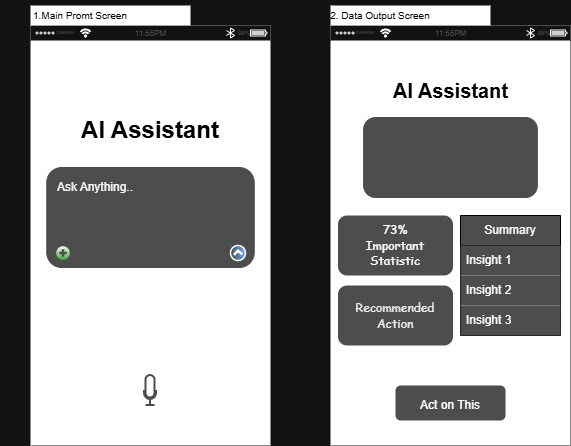

The diagram above was exported from draw.io. Its source (the exported page's mxGraphModel, read from the mxfile embedded in the PNG):
<mxGraphModel dx="868" dy="507" grid="1" gridSize="10" guides="1" tooltips="1" connect="1" arrows="1" fold="1" page="1" pageScale="1" pageWidth="850" pageHeight="1100" math="0" shadow="0">
  <root>
    <mxCell id="0" />
    <mxCell id="1" parent="0" />
    <mxCell id="PSSVj9pH2O8UHw5kp-cJ-8" parent="1" style="verticalLabelPosition=bottom;verticalAlign=top;html=1;shadow=0;dashed=0;strokeWidth=1;shape=mxgraph.ios.iBgFlat;strokeColor=none;fillColor=light-dark(#FFFFFF,#FFFFFF);" value="" vertex="1">
      <mxGeometry height="420" width="240" x="110" y="40" as="geometry" />
    </mxCell>
    <mxCell id="PSSVj9pH2O8UHw5kp-cJ-2" parent="1" style="text;html=1;whiteSpace=wrap;strokeColor=none;fillColor=none;align=center;verticalAlign=middle;rounded=0;" value="&lt;h1&gt;&lt;font style=&quot;color: light-dark(rgb(0, 0, 0), rgb(0, 0, 0));&quot;&gt;AI Assistant&lt;/font&gt;&lt;/h1&gt;" vertex="1">
      <mxGeometry height="30" width="150" x="155" y="130" as="geometry" />
    </mxCell>
    <mxCell id="PSSVj9pH2O8UHw5kp-cJ-3" parent="1" style="rounded=1;whiteSpace=wrap;html=1;fillColor=light-dark(#FFFFFF,#4D4D4D);strokeColor=light-dark(#FFFFFF,#4D4D4D);" value="" vertex="1">
      <mxGeometry height="100" width="207.5" x="126.25" y="182" as="geometry" />
    </mxCell>
    <mxCell id="PSSVj9pH2O8UHw5kp-cJ-4" parent="1" style="text;html=1;whiteSpace=wrap;strokeColor=none;fillColor=none;align=center;verticalAlign=middle;rounded=0;" value="Ask Anything.." vertex="1">
      <mxGeometry height="20" width="80" x="135" y="192" as="geometry" />
    </mxCell>
    <mxCell id="PSSVj9pH2O8UHw5kp-cJ-5" parent="1" style="html=1;verticalLabelPosition=bottom;align=center;labelBackgroundColor=#ffffff;verticalAlign=top;strokeWidth=2;strokeColor=light-dark(#FFFFFF,#4D4D4D);shadow=0;dashed=0;shape=mxgraph.ios7.icons.microphone;fillColor=none;" value="" vertex="1">
      <mxGeometry height="30" width="12" x="224" y="390" as="geometry" />
    </mxCell>
    <mxCell id="PSSVj9pH2O8UHw5kp-cJ-9" parent="1" style="verticalLabelPosition=bottom;verticalAlign=top;html=1;shadow=0;dashed=0;strokeWidth=1;shape=mxgraph.ios.iArrowIcon;fillColor=light-dark(#FFFFFF,#4D4D4D);fillColor2=#135Ec8;strokeColor=default;rotation=-95;gradientColor=none;" value="" vertex="1">
      <mxGeometry height="15" width="15" x="310" y="260" as="geometry" />
    </mxCell>
    <mxCell id="PSSVj9pH2O8UHw5kp-cJ-10" parent="1" style="verticalLabelPosition=bottom;verticalAlign=top;html=1;shadow=0;dashed=0;strokeWidth=1;shape=mxgraph.ios.iAddIcon;fillColor=light-dark(#FFFFFF,#FFFFFF);fillColor2=#1A9917;strokeColor=light-dark(#FFFFFF,#4D4D4D);" value="" vertex="1">
      <mxGeometry height="15" width="15" x="135" y="260" as="geometry" />
    </mxCell>
    <mxCell id="PSSVj9pH2O8UHw5kp-cJ-11" parent="1" style="verticalLabelPosition=bottom;verticalAlign=top;html=1;shadow=0;dashed=0;strokeWidth=1;shape=mxgraph.ios.iBgFlat;strokeColor=none;fillColor=light-dark(#FFFFFF,#FFFFFF);" value="" vertex="1">
      <mxGeometry height="420" width="240" x="410" y="40" as="geometry" />
    </mxCell>
    <mxCell id="PSSVj9pH2O8UHw5kp-cJ-12" parent="1" style="html=1;strokeWidth=1;shadow=0;dashed=0;shape=mxgraph.ios7ui.appBar;fillColor=#ffffff;gradientColor=none;hachureGap=4;pointerEvents=0;fontFamily=Architects Daughter;fontSource=https%3A%2F%2Ffonts.googleapis.com%2Fcss%3Ffamily%3DArchitects%2BDaughter;fontSize=20;" value="" vertex="1">
      <mxGeometry height="15" width="240" x="110" y="40" as="geometry" />
    </mxCell>
    <mxCell id="PSSVj9pH2O8UHw5kp-cJ-13" parent="PSSVj9pH2O8UHw5kp-cJ-12" style="shape=rect;align=left;fontSize=8;spacingLeft=24;fontSize=4;fontColor=#aaaaaa;strokeColor=none;fillColor=none;spacingTop=0;hachureGap=4;pointerEvents=0;fontFamily=Helvetica;html=1;" value="CARRIER" vertex="1">
      <mxGeometry height="13" relative="1" width="50" y="0.5" as="geometry">
        <mxPoint y="-6.5" as="offset" />
      </mxGeometry>
    </mxCell>
    <mxCell id="PSSVj9pH2O8UHw5kp-cJ-14" parent="PSSVj9pH2O8UHw5kp-cJ-12" style="shape=rect;fontSize=8;fontColor=#aaaaaa;strokeColor=none;fillColor=none;spacingTop=0;hachureGap=4;pointerEvents=0;fontFamily=Helvetica;html=1;" value="11:55PM" vertex="1">
      <mxGeometry height="13" relative="1" width="50" x="0.5" y="0.5" as="geometry">
        <mxPoint x="-25" y="-6.5" as="offset" />
      </mxGeometry>
    </mxCell>
    <mxCell id="PSSVj9pH2O8UHw5kp-cJ-15" parent="PSSVj9pH2O8UHw5kp-cJ-12" style="shape=rect;align=right;fontSize=8;spacingRight=19;fontSize=6;fontColor=#aaaaaa;strokeColor=none;fillColor=none;spacingTop=0;hachureGap=4;pointerEvents=0;fontFamily=Helvetica;html=1;" value="98%" vertex="1">
      <mxGeometry height="13" relative="1" width="45" x="1" y="0.5" as="geometry">
        <mxPoint x="-45" y="-6.5" as="offset" />
      </mxGeometry>
    </mxCell>
    <mxCell id="PSSVj9pH2O8UHw5kp-cJ-16" parent="1" style="html=1;strokeWidth=1;shadow=0;dashed=0;shape=mxgraph.ios7ui.appBar;fillColor=#ffffff;gradientColor=none;hachureGap=4;pointerEvents=0;fontFamily=Architects Daughter;fontSource=https%3A%2F%2Ffonts.googleapis.com%2Fcss%3Ffamily%3DArchitects%2BDaughter;fontSize=20;" value="" vertex="1">
      <mxGeometry height="15" width="240" x="410" y="40" as="geometry" />
    </mxCell>
    <mxCell id="PSSVj9pH2O8UHw5kp-cJ-17" parent="PSSVj9pH2O8UHw5kp-cJ-16" style="shape=rect;align=left;fontSize=8;spacingLeft=24;fontSize=4;fontColor=#aaaaaa;strokeColor=none;fillColor=none;spacingTop=0;hachureGap=4;pointerEvents=0;fontFamily=Helvetica;html=1;" value="CARRIER" vertex="1">
      <mxGeometry height="13" relative="1" width="50" y="0.5" as="geometry">
        <mxPoint y="-6.5" as="offset" />
      </mxGeometry>
    </mxCell>
    <mxCell id="PSSVj9pH2O8UHw5kp-cJ-18" parent="PSSVj9pH2O8UHw5kp-cJ-16" style="shape=rect;fontSize=8;fontColor=#aaaaaa;strokeColor=none;fillColor=none;spacingTop=0;hachureGap=4;pointerEvents=0;fontFamily=Helvetica;html=1;" value="11:55PM" vertex="1">
      <mxGeometry height="13" relative="1" width="50" x="0.5" y="0.5" as="geometry">
        <mxPoint x="-25" y="-6.5" as="offset" />
      </mxGeometry>
    </mxCell>
    <mxCell id="PSSVj9pH2O8UHw5kp-cJ-19" parent="PSSVj9pH2O8UHw5kp-cJ-16" style="shape=rect;align=right;fontSize=8;spacingRight=19;fontSize=6;fontColor=#aaaaaa;strokeColor=none;fillColor=none;spacingTop=0;hachureGap=4;pointerEvents=0;fontFamily=Helvetica;html=1;" value="98%" vertex="1">
      <mxGeometry height="13" relative="1" width="45" x="1" y="0.5" as="geometry">
        <mxPoint x="-45" y="-6.5" as="offset" />
      </mxGeometry>
    </mxCell>
    <mxCell id="PSSVj9pH2O8UHw5kp-cJ-26" parent="1" style="text;html=1;whiteSpace=wrap;strokeColor=none;fillColor=none;align=center;verticalAlign=middle;rounded=0;" value="&lt;h1&gt;&lt;font style=&quot;color: light-dark(rgb(0, 0, 0), rgb(0, 0, 0)); font-size: 20px;&quot;&gt;AI Assistant&lt;/font&gt;&lt;/h1&gt;" vertex="1">
      <mxGeometry height="30" width="145" x="457.5" y="90" as="geometry" />
    </mxCell>
    <mxCell id="PSSVj9pH2O8UHw5kp-cJ-29" connectable="0" parent="1" style="group;" value="" vertex="1">
      <mxGeometry height="30" width="190" x="80" y="15" as="geometry" />
    </mxCell>
    <mxCell id="PSSVj9pH2O8UHw5kp-cJ-27" parent="PSSVj9pH2O8UHw5kp-cJ-29" style="rounded=0;whiteSpace=wrap;html=1;fillColor=light-dark(#FFFFFF,#FFFFFF);strokeColor=none;" value="" vertex="1">
      <mxGeometry height="20" width="160" x="30" y="5" as="geometry" />
    </mxCell>
    <mxCell id="PSSVj9pH2O8UHw5kp-cJ-28" parent="PSSVj9pH2O8UHw5kp-cJ-29" style="text;html=1;whiteSpace=wrap;strokeColor=none;fillColor=none;align=center;verticalAlign=middle;rounded=0;" value="&lt;font style=&quot;color: light-dark(rgb(0, 0, 0), rgb(0, 0, 0)); font-size: 10px;&quot;&gt;1.Main Promt Screen&lt;/font&gt;" vertex="1">
      <mxGeometry height="30" width="160" as="geometry" />
    </mxCell>
    <mxCell id="PSSVj9pH2O8UHw5kp-cJ-30" connectable="0" parent="1" style="group;" value="" vertex="1">
      <mxGeometry height="30" width="190" x="380" y="15" as="geometry" />
    </mxCell>
    <mxCell id="PSSVj9pH2O8UHw5kp-cJ-31" parent="PSSVj9pH2O8UHw5kp-cJ-30" style="rounded=0;whiteSpace=wrap;html=1;fillColor=light-dark(#FFFFFF,#FFFFFF);strokeColor=none;" value="" vertex="1">
      <mxGeometry height="20" width="160" x="30" y="5" as="geometry" />
    </mxCell>
    <mxCell id="PSSVj9pH2O8UHw5kp-cJ-32" parent="PSSVj9pH2O8UHw5kp-cJ-30" style="text;html=1;whiteSpace=wrap;strokeColor=none;fillColor=none;align=center;verticalAlign=middle;rounded=0;" value="&lt;font style=&quot;color: light-dark(rgb(0, 0, 0), rgb(0, 0, 0)); font-size: 10px;&quot;&gt;2. Data Output Screen&lt;/font&gt;" vertex="1">
      <mxGeometry height="30" width="160" as="geometry" />
    </mxCell>
    <mxCell id="PSSVj9pH2O8UHw5kp-cJ-34" parent="1" style="rounded=1;whiteSpace=wrap;html=1;fillColor=light-dark(#FFFFFF,#4D4D4D);strokeColor=light-dark(#FFFFFF,#4D4D4D);" value="" vertex="1">
      <mxGeometry height="80" width="173.75" x="443.12" y="132" as="geometry" />
    </mxCell>
    <mxCell id="PSSVj9pH2O8UHw5kp-cJ-38" parent="1" style="swimlane;fontStyle=0;childLayout=stackLayout;horizontal=1;startSize=30;horizontalStack=0;resizeParent=1;resizeParentMax=0;resizeLast=0;collapsible=1;marginBottom=0;whiteSpace=wrap;html=1;fillColor=light-dark(#FFFFFF,#4D4D4D);strokeColor=light-dark(#000000,#000000);" value="&lt;font style=&quot;color: light-dark(rgb(255, 255, 255), rgb(255, 255, 255));&quot;&gt;Summary&lt;/font&gt;" vertex="1">
      <mxGeometry height="120" width="100.04" x="540" y="230" as="geometry" />
    </mxCell>
    <mxCell id="PSSVj9pH2O8UHw5kp-cJ-39" parent="PSSVj9pH2O8UHw5kp-cJ-38" style="text;strokeColor=none;fillColor=light-dark(#FFFFFF,#4D4D4D);align=left;verticalAlign=middle;spacingLeft=4;spacingRight=4;overflow=hidden;points=[[0,0.5],[1,0.5]];portConstraint=eastwest;rotatable=0;whiteSpace=wrap;html=1;" value="&lt;font style=&quot;color: light-dark(rgb(255, 255, 255), rgb(255, 255, 255));&quot;&gt;Insight 1&lt;/font&gt;" vertex="1">
      <mxGeometry height="30" width="100.04" y="30" as="geometry" />
    </mxCell>
    <mxCell id="PSSVj9pH2O8UHw5kp-cJ-40" parent="PSSVj9pH2O8UHw5kp-cJ-38" style="text;strokeColor=none;fillColor=light-dark(#FFFFFF,#4D4D4D);align=left;verticalAlign=middle;spacingLeft=4;spacingRight=4;overflow=hidden;points=[[0,0.5],[1,0.5]];portConstraint=eastwest;rotatable=0;whiteSpace=wrap;html=1;" value="&lt;font style=&quot;color: light-dark(rgb(255, 255, 255), rgb(255, 255, 255));&quot;&gt;Insight 2&lt;/font&gt;" vertex="1">
      <mxGeometry height="30" width="100.04" y="60" as="geometry" />
    </mxCell>
    <mxCell id="PSSVj9pH2O8UHw5kp-cJ-41" parent="PSSVj9pH2O8UHw5kp-cJ-38" style="text;strokeColor=none;fillColor=light-dark(#FFFFFF,#4D4D4D);align=left;verticalAlign=middle;spacingLeft=4;spacingRight=4;overflow=hidden;points=[[0,0.5],[1,0.5]];portConstraint=eastwest;rotatable=0;whiteSpace=wrap;html=1;" value="&lt;font style=&quot;color: light-dark(rgb(255, 255, 255), rgb(255, 255, 255));&quot;&gt;Insight 3&lt;/font&gt;" vertex="1">
      <mxGeometry height="30" width="100.04" y="90" as="geometry" />
    </mxCell>
    <mxCell id="PSSVj9pH2O8UHw5kp-cJ-42" connectable="0" parent="1" style="group;" value="" vertex="1">
      <mxGeometry height="60" width="115" x="417.5" y="210" as="geometry" />
    </mxCell>
    <mxCell id="PSSVj9pH2O8UHw5kp-cJ-48" connectable="0" parent="PSSVj9pH2O8UHw5kp-cJ-42" style="group;" value="" vertex="1">
      <mxGeometry height="60" width="115" y="20" as="geometry" />
    </mxCell>
    <mxCell id="PSSVj9pH2O8UHw5kp-cJ-36" parent="PSSVj9pH2O8UHw5kp-cJ-48" style="rounded=1;whiteSpace=wrap;html=1;fillColor=light-dark(#FFFFFF,#4D4D4D);strokeColor=none;" value="" vertex="1">
      <mxGeometry height="60" width="115" as="geometry" />
    </mxCell>
    <mxCell id="PSSVj9pH2O8UHw5kp-cJ-37" parent="PSSVj9pH2O8UHw5kp-cJ-48" style="text;html=1;whiteSpace=wrap;strokeColor=none;fillColor=none;align=center;verticalAlign=middle;rounded=0;" value="&lt;font style=&quot;color: light-dark(rgb(255, 255, 255), rgb(255, 255, 255));&quot; face=&quot;Comic Sans MS&quot;&gt;73%&lt;/font&gt;&lt;div&gt;&lt;font style=&quot;color: light-dark(rgb(255, 255, 255), rgb(255, 255, 255));&quot; face=&quot;Comic Sans MS&quot;&gt;Important Statistic&lt;/font&gt;&lt;/div&gt;" vertex="1">
      <mxGeometry height="42.5" width="100" x="7.5" y="8.75" as="geometry" />
    </mxCell>
    <mxCell id="PSSVj9pH2O8UHw5kp-cJ-43" connectable="0" parent="1" style="group;" value="" vertex="1">
      <mxGeometry height="60" width="115" x="417.5" y="300" as="geometry" />
    </mxCell>
    <mxCell id="PSSVj9pH2O8UHw5kp-cJ-44" parent="PSSVj9pH2O8UHw5kp-cJ-43" style="rounded=1;whiteSpace=wrap;html=1;fillColor=light-dark(#FFFFFF,#4D4D4D);strokeColor=none;" value="" vertex="1">
      <mxGeometry height="60" width="115" as="geometry" />
    </mxCell>
    <mxCell id="PSSVj9pH2O8UHw5kp-cJ-45" parent="PSSVj9pH2O8UHw5kp-cJ-43" style="text;html=1;whiteSpace=wrap;strokeColor=none;fillColor=none;align=center;verticalAlign=middle;rounded=0;" value="&lt;font color=&quot;#000000&quot; face=&quot;Comic Sans MS&quot;&gt;Recommended Action&lt;/font&gt;" vertex="1">
      <mxGeometry height="42.5" width="100" x="7.5" y="8.75" as="geometry" />
    </mxCell>
    <mxCell id="PSSVj9pH2O8UHw5kp-cJ-46" parent="1" style="rounded=1;whiteSpace=wrap;html=1;fillColor=light-dark(#FFFFFF,#4D4D4D);strokeColor=none;" value="" vertex="1">
      <mxGeometry height="35" width="110" x="475" y="400" as="geometry" />
    </mxCell>
    <mxCell id="PSSVj9pH2O8UHw5kp-cJ-47" parent="1" style="text;html=1;whiteSpace=wrap;strokeColor=none;fillColor=none;align=center;verticalAlign=middle;rounded=0;" value="Act on This" vertex="1">
      <mxGeometry height="40" width="90" x="484.99" y="400" as="geometry" />
    </mxCell>
  </root>
</mxGraphModel>